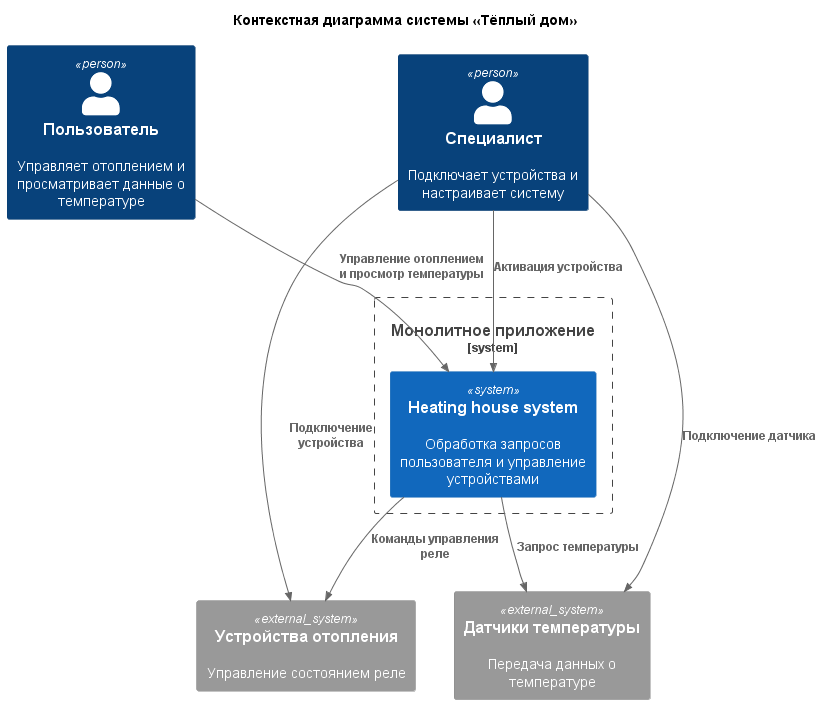

The diagram above was rendered by PlantUML. Its source (embedded in the PNG):
@startuml
!include https://raw.githubusercontent.com/plantuml-stdlib/C4-PlantUML/master/C4_Context.puml

title Контекстная диаграмма системы «Тёплый дом»

Person(User, "Пользователь", "Управляет отоплением и просматривает данные о температуре")
Person(Technician, "Специалист", "Подключает устройства и настраивает систему")
System_Boundary(Monolith, "Монолитное приложение") {
    System(HeatingHouseSystem, "Heating house system", "Обработка запросов пользователя и управление устройствами")
}
System_Ext(Sensors, "Датчики температуры", "Передача данных о температуре")
System_Ext(HeatingDevices, "Устройства отопления", "Управление состоянием реле")
Rel(User, HeatingHouseSystem, "Управление отоплением и просмотр температуры")
Rel(Technician, HeatingHouseSystem, "Активация устройства")
Rel(Technician, Sensors, "Подключение датчика")
Rel(Technician, HeatingDevices, "Подключение устройства")
Rel(HeatingHouseSystem, HeatingDevices, "Команды управления реле")
Rel(HeatingHouseSystem, Sensors, "Запрос температуры")


@enduml